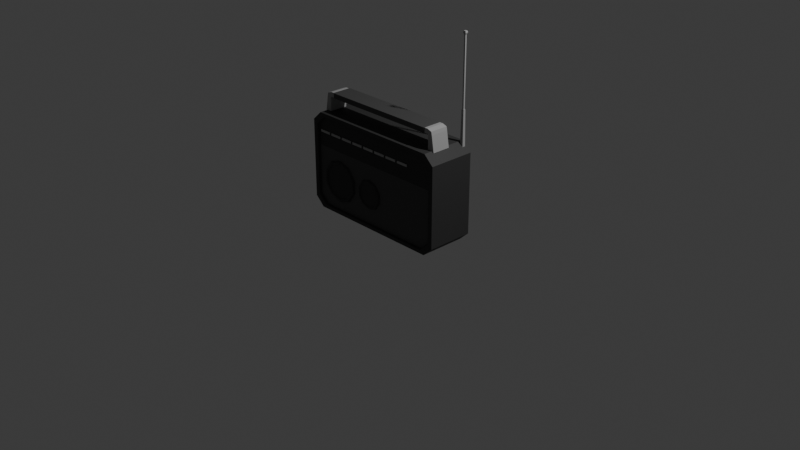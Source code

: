 # Source: radio.blend  (saved by Blender 5.2.44; exported with 4.5.12 LTS)
import bpy
from mathutils import Matrix  # noqa: F401  (used for matrix-valued properties, if any)

bpy.ops.wm.read_factory_settings(use_empty=True)
scene = bpy.context.scene
scene.name = 'Scene'

# ---- collections
col_collection = bpy.data.collections.new('Collection'); scene.collection.children.link(col_collection)

# ---- materials (node trees are filled in below, after node groups)
mat_darkgrey = bpy.data.materials.new('DarkGrey')
mat_darkgrey.diffuse_color = (0.0668, 0.0668, 0.0668, 1.0)
mat_darkgrey.roughness = 0.69
mat_black = bpy.data.materials.new('Black')
mat_black.diffuse_color = (0.0331, 0.0331, 0.0331, 1.0)
mat_black.roughness = 0.69
mat_lightgrey = bpy.data.materials.new('LightGrey')
mat_lightgrey.diffuse_color = (0.3757, 0.3757, 0.3757, 1.0)
mat_lightgrey.roughness = 0.69
mat_red = bpy.data.materials.new('Red')
mat_red.diffuse_color = (0.214, 0.03955, 0.03738, 1.0)
mat_red.roughness = 0.69

# ---- material node trees
mat_darkgrey.use_nodes = True; mat_darkgrey.node_tree.nodes.clear()
_N = mat_darkgrey.node_tree.nodes; _L = mat_darkgrey.node_tree.links
n0 = _N.new('ShaderNodeBsdfPrincipled'); n0.name = 'Principled BSDF'; n0.location = (0, 300)
n0.inputs[0].default_value = (0.0668, 0.0668, 0.0668, 1.0)
n0.inputs[2].default_value = 0.69
n0.inputs[10].default_value = 0.005
n0.inputs[27].default_value = (0.0668, 0.0668, 0.0668, 1.0)
n1 = _N.new('ShaderNodeOutputMaterial'); n1.name = 'Material Output'; n1.location = (280, 300)
_L.new(n0.outputs[0], n1.inputs[0])
n1.is_active_output = True
mat_black.use_nodes = True; mat_black.node_tree.nodes.clear()
_N = mat_black.node_tree.nodes; _L = mat_black.node_tree.links
n0 = _N.new('ShaderNodeBsdfPrincipled'); n0.name = 'Principled BSDF'; n0.location = (0, 300)
n0.inputs[0].default_value = (0.0331, 0.0331, 0.0331, 1.0)
n0.inputs[2].default_value = 0.69
n0.inputs[10].default_value = 0.005
n0.inputs[27].default_value = (0.0331, 0.0331, 0.0331, 1.0)
n1 = _N.new('ShaderNodeOutputMaterial'); n1.name = 'Material Output'; n1.location = (280, 300)
_L.new(n0.outputs[0], n1.inputs[0])
n1.is_active_output = True
mat_lightgrey.use_nodes = True; mat_lightgrey.node_tree.nodes.clear()
_N = mat_lightgrey.node_tree.nodes; _L = mat_lightgrey.node_tree.links
n0 = _N.new('ShaderNodeBsdfPrincipled'); n0.name = 'Principled BSDF'; n0.location = (0, 300)
n0.inputs[0].default_value = (0.3757, 0.3757, 0.3757, 1.0)
n0.inputs[2].default_value = 0.69
n0.inputs[10].default_value = 0.005
n0.inputs[27].default_value = (0.3757, 0.3757, 0.3757, 1.0)
n1 = _N.new('ShaderNodeOutputMaterial'); n1.name = 'Material Output'; n1.location = (280, 300)
_L.new(n0.outputs[0], n1.inputs[0])
n1.is_active_output = True
mat_red.use_nodes = True; mat_red.node_tree.nodes.clear()
_N = mat_red.node_tree.nodes; _L = mat_red.node_tree.links
n0 = _N.new('ShaderNodeBsdfPrincipled'); n0.name = 'Principled BSDF'; n0.location = (0, 300)
n0.inputs[0].default_value = (0.214, 0.03955, 0.03738, 1.0)
n0.inputs[2].default_value = 0.69
n0.inputs[10].default_value = 0.005
n0.inputs[27].default_value = (0.214, 0.03955, 0.03738, 1.0)
n1 = _N.new('ShaderNodeOutputMaterial'); n1.name = 'Material Output'; n1.location = (280, 300)
_L.new(n0.outputs[0], n1.inputs[0])
n1.is_active_output = True

# ---- world
world_world = bpy.data.worlds.new('World'); scene.world = world_world
world_world.use_nodes = True; world_world.node_tree.nodes.clear()
_N = world_world.node_tree.nodes; _L = world_world.node_tree.links
n0 = _N.new('ShaderNodeOutputWorld'); n0.name = 'World Output'; n0.location = (200, 100)
n1 = _N.new('ShaderNodeBackground'); n1.name = 'Background'; n1.location = (-200, 100)
n1.inputs[0].default_value = (0.05088, 0.05088, 0.05088, 1.0)
_L.new(n1.outputs[0], n0.inputs[0])
n0.is_active_output = True
world_world.color = (0.05088, 0.05088, 0.05088)
world_world.sun_shadow_jitter_overblur = 0.0

# ---- cameras
cam_camera = bpy.data.cameras.new('Camera')
cam_camera.clip_end = 100.0
cam_camera.ortho_scale = 7.314

# ---- lights
light_light = bpy.data.lights.new('Light', 'POINT')
light_light.energy = 1000.0
light_light.shadow_soft_size = 0.1

# ---- meshes
me_cube_005 = bpy.data.meshes.new('Cube.005')
me_cube_005.from_pydata([(-0.3483, -0.1567, 0.281), (-0.3483, 0.0497, 0.281), (0.3483, 0.0497, 0.281), (0.3483, -0.1567, 0.281), (-0.3275, -0.1567, 0.281), (0.3275, -0.1567, 0.281), (-0.3236, -0.1464, 0.281), (0.3236, -0.1464, 0.281), (0.2676, -0.1076, 0.3087), (0.2886, -0.1076, 0.3149), (0.3029, -0.1076, 0.3314), (0.306, -0.1076, 0.353), (0.2969, -0.1076, 0.3728), (0.2785, -0.1076, 0.3846), (0.2567, -0.1076, 0.3846), (0.2383, -0.1076, 0.3728), (0.2292, -0.1076, 0.353), (0.2324, -0.1076, 0.3314), (0.2467, -0.1076, 0.3149), (0.3234, 0.03034, 0.5647), (0.3234, 0.04045, 0.5647), (0.3254, 0.04248, 0.3896), (0.3254, 0.02832, 0.3896), (0.3131, 0.04045, 0.5647), (0.3131, 0.03034, 0.5647), (0.3111, 0.04248, 0.3896), (0.3111, 0.02832, 0.3896), (0.3217, 0.03882, 0.5647), (0.3217, 0.03198, 0.5647), (0.3148, 0.03882, 0.5647), (0.3148, 0.03198, 0.5647), (0.3215, 0.0386, 0.8551), (0.3215, 0.03219, 0.8551), (0.315, 0.0386, 0.8551), (0.315, 0.03219, 0.8551), (0.325, 0.04206, 0.8644), (0.325, 0.02874, 0.8644), (0.3115, 0.04206, 0.8644), (0.3115, 0.02874, 0.8644), (0.3233, 0.04038, 0.8709), (0.3233, 0.03042, 0.8709), (0.3132, 0.04038, 0.8709), (0.3132, 0.03042, 0.8709), (-0.1512, -0.1549, 0.08441), (-0.1991, -0.1549, 0.06886), (-0.1991, -0.1549, 0.06236), (-0.1991, -0.14, 0.0515), (-0.1474, -0.1549, 0.07915), (-0.141, -0.14, 0.07037), (-0.1155, -0.1549, 0.1231), (-0.1052, -0.14, 0.1198), (-0.1155, -0.1549, 0.1775), (-0.1052, -0.14, 0.1808), (-0.1474, -0.1549, 0.2214), (-0.141, -0.14, 0.2302), (-0.1991, -0.1549, 0.2382), (-0.1991, -0.14, 0.2491), (-0.2508, -0.1549, 0.2214), (-0.2572, -0.14, 0.2302), (-0.2827, -0.1549, 0.1775), (-0.293, -0.14, 0.1808), (-0.2827, -0.1549, 0.1231), (-0.293, -0.14, 0.1198), (-0.2508, -0.1549, 0.07915), (-0.2572, -0.14, 0.07037), (-0.1217, -0.1549, 0.1251), (-0.1217, -0.1549, 0.1754), (-0.1512, -0.1549, 0.2162), (-0.1991, -0.1549, 0.2317), (-0.247, -0.1549, 0.2162), (-0.2765, -0.1549, 0.1754), (-0.2765, -0.1549, 0.1251), (-0.247, -0.1549, 0.08441), (-0.2441, -0.1501, 0.08837), (-0.1991, -0.1501, 0.07375), (-0.2719, -0.1501, 0.1266), (-0.2719, -0.1501, 0.1739), (-0.2441, -0.1501, 0.2122), (-0.1991, -0.1501, 0.2268), (-0.1541, -0.1501, 0.2122), (-0.1263, -0.1501, 0.1739), (-0.1263, -0.1501, 0.1266), (-0.1541, -0.1501, 0.08837), (-0.305, -0.1567, 0.002257), (-0.3483, -0.1567, 0.04228), (-0.3483, -0.1567, 0.3913), (-0.305, -0.1567, 0.4313), (-0.305, 0.0497, 0.002257), (-0.3483, 0.0497, 0.04228), (-0.3483, 0.0497, 0.3913), (-0.305, 0.0497, 0.4313), (0.3483, -0.1567, 0.04228), (0.305, -0.1567, 0.002257), (0.305, -0.1567, 0.4313), (0.3483, -0.1567, 0.3913), (0.3483, 0.0497, 0.04228), (0.305, 0.0497, 0.002257), (0.305, 0.0497, 0.4313), (0.3483, 0.0497, 0.3913), (-0.2842, -0.1567, 0.01722), (-0.3275, -0.1567, 0.05724), (-0.3275, -0.1567, 0.3763), (-0.2842, -0.1567, 0.4163), (0.2842, -0.1567, 0.4163), (0.3275, -0.1567, 0.3763), (0.3275, -0.1567, 0.05724), (0.2842, -0.1567, 0.01722), (-0.3236, -0.1464, 0.05962), (-0.2803, -0.1464, 0.0196), (-0.2803, -0.1464, 0.4139), (-0.3236, -0.1464, 0.3739), (0.3236, -0.1464, 0.3739), (0.2803, -0.1464, 0.4139), (0.2803, -0.1464, 0.0196), (0.3236, -0.1464, 0.05962), (0.2834, -0.1171, 0.4251), (0.2834, -0.03547, 0.4251), (0.3137, -0.1171, 0.4251), (0.3137, -0.03547, 0.4251), (0.2797, -0.1171, 0.5153), (0.2797, -0.03547, 0.5153), (0.2995, -0.03547, 0.5084), (0.2995, -0.1171, 0.5084), (0.2834, -0.03547, 0.4945), (0.3027, -0.03547, 0.4945), (0.3027, -0.1171, 0.4945), (0.2834, -0.1171, 0.4945), (0.2641, -0.03547, 0.4945), (0.2641, -0.03547, 0.5153), (0.2641, -0.1171, 0.4945), (0.2641, -0.1171, 0.5153), (0.2584, -0.03237, 0.4937), (0.2584, -0.1202, 0.4937), (0.2584, -0.03237, 0.516), (0.2584, -0.1202, 0.516), (-0.2834, -0.1171, 0.4251), (-0.2834, -0.03547, 0.4251), (-0.3137, -0.1171, 0.4251), (-0.3137, -0.03547, 0.4251), (-0.2797, -0.1171, 0.5153), (-0.2797, -0.03547, 0.5153), (-0.2995, -0.03547, 0.5084), (-0.2995, -0.1171, 0.5084), (-0.2834, -0.03547, 0.4945), (-0.3027, -0.03547, 0.4945), (-0.3027, -0.1171, 0.4945), (-0.2834, -0.1171, 0.4945), (-0.2641, -0.03547, 0.4945), (-0.2641, -0.03547, 0.5153), (-0.2641, -0.1171, 0.4945), (-0.2641, -0.1171, 0.5153), (0.0, -0.1202, 0.516), (0.0, -0.03237, 0.516), (0.0, -0.03237, 0.4937), (0.0, -0.1202, 0.4937), (-0.2584, -0.03237, 0.4937), (-0.2584, -0.1202, 0.4937), (-0.2584, -0.03237, 0.516), (-0.2584, -0.1202, 0.516), (-0.313, -0.1494, 0.3525), (-0.2585, -0.1494, 0.3525), (-0.313, -0.1494, 0.3424), (-0.2585, -0.1494, 0.3424), (-0.313, -0.1371, 0.3424), (-0.313, -0.1371, 0.3525), (-0.2585, -0.1371, 0.3525), (-0.2585, -0.1371, 0.3424), (-0.2476, -0.1494, 0.3525), (-0.193, -0.1494, 0.3525), (-0.2476, -0.1494, 0.3424), (-0.193, -0.1494, 0.3424), (-0.2476, -0.1371, 0.3424), (-0.2476, -0.1371, 0.3525), (-0.193, -0.1371, 0.3525), (-0.193, -0.1371, 0.3424), (-0.1821, -0.1494, 0.3525), (-0.1275, -0.1494, 0.3525), (-0.1821, -0.1494, 0.3424), (-0.1275, -0.1494, 0.3424), (-0.1821, -0.1371, 0.3424), (-0.1821, -0.1371, 0.3525), (-0.1275, -0.1371, 0.3525), (-0.1275, -0.1371, 0.3424), (-0.1166, -0.1494, 0.3525), (-0.06204, -0.1494, 0.3525), (-0.1166, -0.1494, 0.3424), (-0.06204, -0.1494, 0.3424), (-0.1166, -0.1371, 0.3424), (-0.1166, -0.1371, 0.3525), (-0.06204, -0.1371, 0.3525), (-0.06204, -0.1371, 0.3424), (-0.05112, -0.1494, 0.3525), (0.003439, -0.1494, 0.3525), (-0.05112, -0.1494, 0.3424), (0.003439, -0.1494, 0.3424), (-0.05112, -0.1371, 0.3424), (-0.05112, -0.1371, 0.3525), (0.003439, -0.1371, 0.3525), (0.003439, -0.1371, 0.3424), (0.01435, -0.1494, 0.3525), (0.06892, -0.1494, 0.3525), (0.01435, -0.1494, 0.3424), (0.06892, -0.1494, 0.3424), (0.01435, -0.1371, 0.3424), (0.01435, -0.1371, 0.3525), (0.06892, -0.1371, 0.3525), (0.06892, -0.1371, 0.3424), (0.07983, -0.1494, 0.3525), (0.1344, -0.1494, 0.3525), (0.07983, -0.1494, 0.3424), (0.1344, -0.1494, 0.3424), (0.07983, -0.1371, 0.3424), (0.07983, -0.1371, 0.3525), (0.1344, -0.1371, 0.3525), (0.1344, -0.1371, 0.3424), (0.1453, -0.1494, 0.3525), (0.1999, -0.1494, 0.3525), (0.1453, -0.1494, 0.3424), (0.1999, -0.1494, 0.3424), (0.1453, -0.1371, 0.3424), (0.1453, -0.1371, 0.3525), (0.1999, -0.1371, 0.3525), (0.1999, -0.1371, 0.3424), (0.01272, -0.1534, 0.1047), (-0.02043, -0.1534, 0.09389), (-0.02043, -0.1534, 0.08938), (-0.02043, -0.1431, 0.08186), (0.01537, -0.1534, 0.101), (0.01979, -0.1431, 0.09493), (0.03749, -0.1534, 0.1315), (0.04464, -0.1431, 0.1291), (0.03749, -0.1534, 0.1691), (0.04464, -0.1431, 0.1714), (0.01537, -0.1534, 0.1996), (0.01979, -0.1431, 0.2056), (-0.02043, -0.1534, 0.2112), (-0.02043, -0.1431, 0.2187), (-0.05623, -0.1534, 0.1996), (-0.06065, -0.1431, 0.2056), (-0.07835, -0.1534, 0.1691), (-0.0855, -0.1431, 0.1714), (-0.07835, -0.1534, 0.1315), (-0.0855, -0.1431, 0.1291), (-0.05623, -0.1534, 0.101), (-0.06065, -0.1431, 0.09493), (0.03321, -0.1534, 0.1329), (0.03321, -0.1534, 0.1677), (0.01272, -0.1534, 0.1959), (-0.02043, -0.1534, 0.2067), (-0.05358, -0.1534, 0.1959), (-0.07407, -0.1534, 0.1677), (-0.07407, -0.1534, 0.1329), (-0.05358, -0.1534, 0.1047), (-0.05159, -0.1501, 0.1074), (-0.02043, -0.1501, 0.09727), (-0.07085, -0.1501, 0.1339), (-0.07085, -0.1501, 0.1667), (-0.05159, -0.1501, 0.1932), (-0.02043, -0.1501, 0.2033), (0.01073, -0.1501, 0.1932), (0.02999, -0.1501, 0.1667), (0.02999, -0.1501, 0.1339), (0.01073, -0.1501, 0.1074)], [(18, 8), (10, 11), (11, 12), (12, 13), (13, 14), (14, 15), (15, 16), (16, 17), (17, 18), (9, 10), (8, 9)], [(97, 90, 86, 93), (95, 2, 3, 91), (3, 94, 104, 5), (85, 0, 4, 101), (83, 92, 106, 99), (93, 86, 102, 103), (4, 100, 107, 6), (0, 84, 100, 4), (87, 88, 1, 2, 95, 96), (99, 106, 113, 108), (101, 4, 6, 110), (5, 104, 111, 7), (105, 5, 7, 114), (113, 114, 7, 6, 107, 108), (103, 102, 109, 112), (7, 111, 112, 109, 110, 6), (2, 98, 94, 3), (0, 85, 89, 1), (91, 3, 5, 105), (1, 89, 90, 97, 98, 2), (87, 96, 92, 83), (21, 22, 19, 20), (25, 23, 24, 26), (21, 20, 23, 25), (19, 22, 26, 24), (23, 20, 27, 29), (27, 28, 32, 31), (24, 23, 29, 30), (20, 19, 28, 27), (19, 24, 30, 28), (32, 34, 38, 36), (28, 30, 34, 32), (30, 29, 33, 34), (29, 27, 31, 33), (37, 35, 39, 41), (34, 33, 37, 38), (33, 31, 35, 37), (31, 32, 36, 35), (39, 40, 42, 41), (35, 36, 40, 39), (36, 38, 42, 40), (38, 37, 41, 42), (68, 69, 77, 78), (49, 51, 66, 65), (45, 46, 48, 47), (70, 71, 75, 76), (63, 45, 44, 72), (47, 48, 50, 49), (66, 67, 79, 80), (53, 55, 68, 67), (49, 50, 52, 51), (43, 65, 81, 82), (57, 59, 70, 69), (51, 52, 54, 53), (69, 70, 76, 77), (61, 63, 72, 71), (53, 54, 56, 55), (67, 68, 78, 79), (47, 49, 65, 43), (55, 56, 58, 57), (65, 66, 80, 81), (51, 53, 67, 66), (57, 58, 60, 59), (44, 43, 82, 74), (45, 47, 43, 44), (59, 60, 62, 61), (71, 72, 73, 75), (55, 57, 69, 68), (61, 62, 64, 63), (72, 44, 74, 73), (74, 82, 81, 80, 79, 78, 77, 76, 75, 73), (63, 64, 46, 45), (59, 61, 71, 70), (87, 83, 84, 88), (86, 90, 89, 85), (92, 96, 95, 91), (97, 93, 94, 98), (83, 99, 100, 84), (102, 86, 85, 101), (91, 105, 106, 92), (104, 94, 93, 103), (105, 114, 113, 106), (107, 100, 99, 108), (109, 102, 101, 110), (111, 104, 103, 112), (84, 0, 1, 88), (118, 117, 115, 116), (121, 120, 119, 122), (124, 123, 120, 121), (125, 124, 121, 122), (130, 128, 133, 134), (126, 125, 122, 119), (115, 117, 125, 126), (116, 115, 126, 123), (117, 118, 124, 125), (118, 116, 123, 124), (128, 127, 131, 133), (129, 130, 134, 132), (127, 129, 132, 131), (126, 119, 130, 129), (119, 120, 128, 130), (123, 126, 129, 127), (120, 123, 127, 128), (133, 131, 153, 152), (131, 132, 154, 153), (134, 133, 152, 151), (132, 134, 151, 154), (138, 136, 135, 137), (141, 142, 139, 140), (144, 141, 140, 143), (145, 142, 141, 144), (150, 158, 157, 148), (146, 139, 142, 145), (135, 146, 145, 137), (136, 143, 146, 135), (137, 145, 144, 138), (138, 144, 143, 136), (148, 157, 155, 147), (149, 156, 158, 150), (147, 155, 156, 149), (146, 149, 150, 139), (139, 150, 148, 140), (143, 147, 149, 146), (140, 148, 147, 143), (157, 152, 153, 155), (155, 153, 154, 156), (158, 151, 152, 157), (156, 154, 151, 158), (162, 160, 159, 161), (160, 165, 164, 159), (162, 166, 165, 160), (159, 164, 163, 161), (161, 163, 166, 162), (170, 168, 167, 169), (168, 173, 172, 167), (170, 174, 173, 168), (167, 172, 171, 169), (169, 171, 174, 170), (178, 176, 175, 177), (176, 181, 180, 175), (178, 182, 181, 176), (175, 180, 179, 177), (177, 179, 182, 178), (186, 184, 183, 185), (184, 189, 188, 183), (186, 190, 189, 184), (183, 188, 187, 185), (185, 187, 190, 186), (194, 192, 191, 193), (192, 197, 196, 191), (194, 198, 197, 192), (191, 196, 195, 193), (193, 195, 198, 194), (202, 200, 199, 201), (200, 205, 204, 199), (202, 206, 205, 200), (199, 204, 203, 201), (201, 203, 206, 202), (210, 208, 207, 209), (208, 213, 212, 207), (210, 214, 213, 208), (207, 212, 211, 209), (209, 211, 214, 210), (218, 216, 215, 217), (216, 221, 220, 215), (218, 222, 221, 216), (215, 220, 219, 217), (217, 219, 222, 218), (248, 249, 257, 258), (229, 231, 246, 245), (225, 226, 228, 227), (250, 251, 255, 256), (243, 225, 224, 252), (227, 228, 230, 229), (246, 247, 259, 260), (233, 235, 248, 247), (229, 230, 232, 231), (223, 245, 261, 262), (237, 239, 250, 249), (231, 232, 234, 233), (249, 250, 256, 257), (241, 243, 252, 251), (233, 234, 236, 235), (247, 248, 258, 259), (227, 229, 245, 223), (235, 236, 238, 237), (245, 246, 260, 261), (231, 233, 247, 246), (237, 238, 240, 239), (224, 223, 262, 254), (225, 227, 223, 224), (239, 240, 242, 241), (251, 252, 253, 255), (235, 237, 249, 248), (241, 242, 244, 243), (252, 224, 254, 253), (254, 262, 261, 260, 259, 258, 257, 256, 255, 253), (243, 244, 226, 225), (239, 241, 251, 250)])
me_cube_005.polygons.foreach_set('use_smooth', [True] * 199)
me_cube_005.polygons.foreach_set('material_index', [1, 1, 1, 1, 1, 1, 1, 1, 1, 1, 1, 1, 1, 0, 1, 1, 1, 1, 1, 1, 1, 2, 2, 2, 2, 2, 2, 2, 2, 2, 2, 2, 2, 2, 2, 2, 2, 2, 2, 2, 2, 2, 1, 1, 1, 1, 1, 1, 1, 1, 1, 1, 1, 1, 1, 1, 1, 1, 1, 1, 1, 1, 1, 1, 1, 1, 1, 1, 1, 1, 1, 1, 1, 1, 1, 1, 1, 1, 1, 1, 1, 1, 1, 1, 1, 1, 2, 2, 2, 2, 0, 2, 2, 2, 2, 2, 0, 0, 0, 2, 2, 2, 2, 0, 0, 0, 0, 2, 2, 2, 2, 0, 2, 2, 2, 2, 2, 0, 0, 0, 2, 2, 2, 2, 0, 0, 0, 0, 2, 2, 2, 2, 2, 2, 2, 2, 2, 2, 2, 2, 2, 2, 2, 2, 2, 2, 2, 2, 2, 2, 2, 2, 2, 2, 2, 2, 2, 2, 2, 2, 2, 2, 2, 2, 2, 2, 2, 2, 1, 1, 1, 1, 1, 1, 1, 1, 1, 1, 1, 1, 1, 1, 1, 1, 1, 1, 1, 1, 1, 1, 1, 1, 1, 1, 1, 1, 1, 1, 1])
_k = set([(0, 84), (0, 85), (1, 88), (1, 89), (2, 95), (2, 98), (3, 91), (3, 94), (4, 100), (4, 101), (5, 104), (5, 105), (6, 107), (6, 110), (7, 111), (7, 114), (19, 20), (19, 22), (19, 24), (20, 21), (20, 23), (23, 24), (23, 25), (24, 26), (27, 28), (27, 29), (27, 31), (28, 30), (28, 32), (29, 30), (29, 33), (30, 34), (31, 32), (31, 33), (31, 35), (32, 34), (32, 36), (33, 34), (33, 37), (34, 38), (35, 36), (35, 37), (35, 39), (36, 38), (36, 40), (37, 38), (37, 41), (38, 42), (39, 40), (39, 41), (40, 42), (41, 42), (43, 44), (43, 65), (43, 82), (44, 72), (44, 74), (45, 46), (45, 47), (45, 63), (47, 48), (47, 49), (49, 50), (49, 51), (51, 52), (51, 53), (53, 54), (53, 55), (55, 56), (55, 57), (57, 58), (57, 59), (59, 60), (59, 61), (61, 62), (61, 63), (63, 64), (65, 66), (65, 81), (66, 67), (66, 80), (67, 68), (67, 79), (68, 69), (68, 78), (69, 70), (69, 77), (70, 71), (70, 76), (71, 72), (71, 75), (72, 73), (73, 74), (73, 75), (74, 82), (75, 76), (76, 77), (77, 78), (78, 79), (79, 80), (80, 81), (81, 82), (83, 84), (83, 87), (83, 92), (84, 88), (85, 86), (85, 89), (86, 90), (86, 93), (87, 88), (87, 96), (89, 90), (90, 97), (91, 92), (91, 95), (92, 96), (93, 94), (93, 97), (94, 98), (95, 96), (97, 98), (99, 100), (99, 106), (99, 108), (100, 107), (101, 102), (101, 110), (102, 103), (102, 109), (103, 104), (103, 112), (104, 111), (105, 106), (105, 114), (106, 113), (107, 108), (108, 113), (109, 110), (109, 112), (111, 112), (113, 114), (115, 116), (115, 117), (115, 126), (116, 118), (116, 123), (117, 118), (117, 125), (118, 124), (119, 120), (119, 122), (119, 130), (120, 121), (120, 128), (121, 122), (121, 124), (122, 125), (123, 126), (123, 127), (124, 125), (126, 129), (127, 128), (127, 129), (127, 131), (128, 130), (128, 133), (129, 130), (129, 132), (130, 134), (131, 132), (131, 133), (131, 153), (132, 134), (132, 154), (133, 134), (133, 152), (134, 151), (135, 136), (135, 137), (135, 146), (136, 138), (136, 143), (137, 138), (137, 145), (138, 144), (139, 140), (139, 142), (139, 150), (140, 141), (140, 148), (141, 142), (141, 144), (142, 145), (143, 146), (143, 147), (144, 145), (146, 149), (147, 148), (147, 149), (147, 155), (148, 150), (148, 157), (149, 150), (149, 156), (150, 158), (151, 158), (152, 157), (153, 155), (154, 156), (155, 156), (155, 157), (156, 158), (157, 158), (159, 160), (159, 161), (159, 164), (160, 162), (160, 165), (161, 162), (161, 163), (162, 166), (167, 168), (167, 169), (167, 172), (168, 170), (168, 173), (169, 170), (169, 171), (170, 174), (175, 176), (175, 177), (175, 180), (176, 178), (176, 181), (177, 178), (177, 179), (178, 182), (183, 184), (183, 185), (183, 188), (184, 186), (184, 189), (185, 186), (185, 187), (186, 190), (191, 192), (191, 193), (191, 196), (192, 194), (192, 197), (193, 194), (193, 195), (194, 198), (199, 200), (199, 201), (199, 204), (200, 202), (200, 205), (201, 202), (201, 203), (202, 206), (207, 208), (207, 209), (207, 212), (208, 210), (208, 213), (209, 210), (209, 211), (210, 214), (215, 216), (215, 217), (215, 220), (216, 218), (216, 221), (217, 218), (217, 219), (218, 222), (223, 224), (223, 245), (223, 262), (224, 252), (224, 254), (225, 226), (225, 227), (225, 243), (227, 228), (227, 229), (229, 230), (229, 231), (231, 232), (231, 233), (233, 234), (233, 235), (235, 236), (235, 237), (237, 238), (237, 239), (239, 240), (239, 241), (241, 242), (241, 243), (243, 244), (245, 246), (245, 261), (246, 247), (246, 260), (247, 248), (247, 259), (248, 249), (248, 258), (249, 250), (249, 257), (250, 251), (250, 256), (251, 252), (251, 255), (252, 253), (253, 254), (253, 255), (254, 262), (255, 256), (256, 257), (257, 258), (258, 259), (259, 260), (260, 261), (261, 262)])
me_cube_005.attributes.new('sharp_edge', 'BOOLEAN', 'EDGE').data.foreach_set('value', [ (min(e.vertices), max(e.vertices)) in _k for e in me_cube_005.edges])
me_cube_005.materials.append(mat_darkgrey)
me_cube_005.materials.append(mat_black)
me_cube_005.materials.append(mat_lightgrey)
me_cube_005.materials.append(mat_red)
me_cube_005.update()
me_cube_005.normals_split_custom_set([tuple(v) for v in zip(*[iter([0.0, 0.0, 1.0, 0.0, 0.0, 1.0, 0.0, 0.0, 1.0, 0.0, 0.0, 1.0, 1.0, 0.0, 0.0, 1.0, 0.0, 0.0, 1.0, 0.0, 0.0, 1.0, 0.0, 0.0, 0.0, -1.0, 0.0, 0.0, -1.0, 0.0, 0.0, -1.0, 0.0, 0.0, -1.0, 0.0, 0.0, -1.0, 0.0, 0.0, -1.0, 0.0, 0.0, -1.0, 0.0, 0.0, -1.0, 0.0, 0.0, -1.0, -2.2e-07, 0.0, -1.0, -2.2e-07, 0.0, -1.0, -5.474e-07, 0.0, -1.0, -5.474e-07, 0.0, -1.0, 2.2e-07, 0.0, -1.0, 2.2e-07, 0.0, -1.0, 5.474e-07, 0.0, -1.0, 5.474e-07, 0.9348, -0.355, 0.0, 0.9348, -0.3551, 0.0, 0.9348, -0.3551, 0.0, 0.9348, -0.355, 0.0, 0.0, -1.0, 0.0, 0.0, -1.0, 0.0, 0.0, -1.0, 0.0, 0.0, -1.0, 0.0, 0.0, 1.0, 4.841e-09, 0.0, 1.0, 4.841e-09, 0.0, 1.0, -2.102e-09, 0.0, 1.0, -2.102e-09, 0.0, 1.0, 4.841e-09, 0.0, 1.0, 4.841e-09, 0.0, -0.2255, 0.9742, 0.0, -0.2255, 0.9742, 0.0, -0.2255, 0.9742, 0.0, -0.2255, 0.9742, 0.9348, -0.355, 0.0, 0.9348, -0.355, 0.0, 0.9348, -0.355, 0.0, 0.9348, -0.355, 0.0, -0.9348, -0.355, 0.0, -0.9348, -0.355, 0.0, -0.9348, -0.355, 0.0, -0.9348, -0.355, 0.0, -0.9348, -0.3551, 0.0, -0.9348, -0.355, 0.0, -0.9348, -0.355, 0.0, -0.9348, -0.3551, 0.0, 0.0, -1.0, -5.564e-09, 0.0, -1.0, -5.564e-09, 0.0, -1.0, 2.741e-09, 0.0, -1.0, 2.741e-09, 0.0, -1.0, -5.564e-09, 0.0, -1.0, -5.564e-09, 0.0, -0.2255, -0.9742, 0.0, -0.2255, -0.9742, 0.0, -0.2255, -0.9742, 0.0, -0.2255, -0.9742, 0.0, -1.0, 2.741e-09, 0.0, -1.0, 1.104e-08, 0.0, -1.0, 1.104e-08, 0.0, -1.0, 1.104e-08, 0.0, -1.0, 1.104e-08, 0.0, -1.0, 2.741e-09, 1.0, 0.0, 0.0, 1.0, 0.0, 0.0, 1.0, 0.0, 0.0, 1.0, 0.0, 0.0, -1.0, 0.0, 0.0, -1.0, 0.0, 0.0, -1.0, 0.0, 0.0, -1.0, 0.0, 0.0, 0.0, -1.0, 0.0, 0.0, -1.0, 0.0, 0.0, -1.0, 0.0, 0.0, -1.0, 0.0, 0.0, 1.0, -2.102e-09, 0.0, 1.0, -9.044e-09, 0.0, 1.0, -9.044e-09, 0.0, 1.0, -9.044e-09, 0.0, 1.0, -9.044e-09, 0.0, 1.0, -2.102e-09, 0.0, 0.0, -1.0, 0.0, 0.0, -1.0, 0.0, 0.0, -1.0, 0.0, 0.0, -1.0, -0.9999, 0.0, -0.01173, -0.9999, 0.0, -0.01173, -0.9999, 0.0, -0.01173, -0.9999, 0.0, -0.01173, 0.9999, 0.0, -0.01173, 0.9999, 0.0, -0.01173, 0.9999, 0.0, -0.01173, 0.9999, 0.0, -0.01173, 0.0, -0.9999, -0.01155, 0.0, -0.9999, -0.01155, 0.0, -0.9999, -0.01155, 0.0, -0.9999, -0.01155, 0.0, 0.9999, -0.01155, 0.0, 0.9999, -0.01155, 0.0, 0.9999, -0.01155, 0.0, 0.9999, -0.01155, 0.0, 0.0, -1.0, 0.0, 0.0, -1.0, 0.0, 0.0, -1.0, 0.0, 0.0, -1.0, -1.0, 0.0, -0.0007465, -1.0, 0.0, -0.0007465, -1.0, 0.0, -0.0007465, -1.0, 0.0, -0.0007465, 0.0, 0.0, -1.0, 0.0, 0.0, -1.0, 0.0, 0.0, -1.0, 0.0, 0.0, -1.0, 0.0, 0.0, -1.0, 0.0, 0.0, -1.0, 0.0, 0.0, -1.0, 0.0, 0.0, -1.0, 0.0, 0.0, -1.0, 0.0, 0.0, -1.0, 0.0, 0.0, -1.0, 0.0, 0.0, -1.0, 0.0, 0.9374, 0.3483, 0.0, 0.9374, 0.3483, 0.0, 0.9374, 0.3483, 0.0, 0.9374, 0.3483, 0.0, 1.0, -0.0007349, 0.0, 1.0, -0.0007349, 0.0, 1.0, -0.0007349, 0.0, 1.0, -0.0007349, 1.0, 0.0, -0.0007465, 1.0, 0.0, -0.0007465, 1.0, 0.0, -0.0007465, 1.0, 0.0, -0.0007465, 0.0, -1.0, -0.0007349, 0.0, -1.0, -0.0007349, 0.0, -1.0, -0.0007349, 0.0, -1.0, -0.0007349, 0.0, -0.9688, -0.2479, 0.0, -0.9688, -0.2479, 0.0, -0.9688, -0.2479, 0.0, -0.9688, -0.2479, 0.9356, 0.0, 0.3531, 0.9356, 0.0, 0.3531, 0.9356, 0.0, 0.3531, 0.9356, 0.0, 0.3531, 0.0, -0.9374, 0.3483, 0.0, -0.9374, 0.3483, 0.0, -0.9374, 0.3483, 0.0, -0.9374, 0.3483, -0.9356, 0.0, 0.3531, -0.9356, 0.0, 0.3531, -0.9356, 0.0, 0.3531, -0.9356, 0.0, 0.3531, 0.0, 0.0, -1.0, 0.0, 0.0, -1.0, 0.0, 0.0, -1.0, 0.0, 0.0, -1.0, -0.9678, 0.0, -0.2516, -0.9678, 0.0, -0.2516, -0.9678, 0.0, -0.2516, -0.9678, 0.0, -0.2516, 0.0, 0.9688, -0.2479, 0.0, 0.9688, -0.2479, 0.0, 0.9688, -0.2479, 0.0, 0.9688, -0.2479, 0.9678, 0.0, -0.2516, 0.9678, 0.0, -0.2516, 0.9678, 0.0, -0.2516, 0.9678, 0.0, -0.2516, 0.2219, -0.6958, -0.6831, 0.2219, -0.6958, -0.6831, 0.2219, -0.6958, -0.6831, 0.2219, -0.6958, -0.6831, 0.0, -1.0, 0.0, 0.0, -1.0, 0.0, 0.0, -1.0, 0.0, 0.0, -1.0, 0.0, 0.2538, -0.5704, -0.7812, 0.2538, -0.5704, -0.7812, 0.2538, -0.5704, -0.7812, 0.2538, -0.5704, -0.7812, 0.7182, -0.6958, 0.0, 0.7182, -0.6958, 0.0, 0.7182, -0.6958, 0.0, 0.7182, -0.6958, 0.0, 0.0, -1.0, -7.197e-07, 0.0, -1.0, -7.197e-07, 0.0, -1.0, -7.197e-07, 0.0, -1.0, -7.197e-07, 0.6645, -0.5704, -0.4828, 0.6645, -0.5704, -0.4828, 0.6645, -0.5704, -0.4828, 0.6645, -0.5704, -0.4828, -0.5811, -0.6958, -0.4222, -0.5811, -0.6958, -0.4222, -0.5811, -0.6958, -0.4222, -0.5811, -0.6958, -0.4222, 0.0, -1.0, 7.197e-07, 0.0, -1.0, 1.439e-06, 0.0, -1.0, 1.439e-06, 0.0, -1.0, 7.197e-07, 0.8214, -0.5704, 0.0, 0.8214, -0.5704, 0.0, 0.8214, -0.5704, 0.0, 0.8214, -0.5704, 0.0, -0.5811, -0.6958, 0.4222, -0.5811, -0.6958, 0.4222, -0.5811, -0.6958, 0.4222, -0.5811, -0.6958, 0.4222, 0.0, -1.0, 7.197e-07, 0.0, -1.0, 0.0, 0.0, -1.0, 0.0, 0.0, -1.0, 7.197e-07, 0.6645, -0.5704, 0.4828, 0.6645, -0.5704, 0.4828, 0.6645, -0.5704, 0.4828, 0.6645, -0.5704, 0.4828, 0.5811, -0.6958, -0.4222, 0.5811, -0.6958, -0.4222, 0.5811, -0.6958, -0.4222, 0.5811, -0.6958, -0.4222, 0.0, -1.0, 0.0, 0.0, -1.0, -7.197e-07, 0.0, -1.0, -7.197e-07, 0.0, -1.0, 0.0, 0.2538, -0.5704, 0.7812, 0.2538, -0.5704, 0.7812, 0.2538, -0.5704, 0.7812, 0.2538, -0.5704, 0.7812, -0.2219, -0.6958, -0.6831, -0.2219, -0.6958, -0.6831, -0.2219, -0.6958, -0.6831, -0.2219, -0.6958, -0.6831, 0.0, -1.0, 0.0, 0.0, -1.0, 0.0, 0.0, -1.0, 0.0, 0.0, -1.0, 0.0, -0.2538, -0.5704, 0.7812, -0.2538, -0.5704, 0.7812, -0.2538, -0.5704, 0.7812, -0.2538, -0.5704, 0.7812, -0.7182, -0.6958, 0.0, -0.7182, -0.6958, 0.0, -0.7182, -0.6958, 0.0, -0.7182, -0.6958, 0.0, 0.0, -1.0, 0.0, 0.0, -1.0, 7.197e-07, 0.0, -1.0, 7.197e-07, 0.0, -1.0, 0.0, -0.6645, -0.5704, 0.4828, -0.6645, -0.5704, 0.4828, -0.6645, -0.5704, 0.4828, -0.6645, -0.5704, 0.4828, -0.2219, -0.6958, 0.6831, -0.2219, -0.6958, 0.6831, -0.2219, -0.6958, 0.6831, -0.2219, -0.6958, 0.6831, 0.0, -1.0, -7.197e-07, 0.0, -1.0, 0.0, 0.0, -1.0, 0.0, 0.0, -1.0, -7.197e-07, -0.8214, -0.5704, 0.0, -0.8214, -0.5704, 0.0, -0.8214, -0.5704, 0.0, -0.8214, -0.5704, 0.0, 0.5811, -0.6958, 0.4222, 0.5811, -0.6958, 0.4222, 0.5811, -0.6958, 0.4222, 0.5811, -0.6958, 0.4222, 0.0, -1.0, 1.439e-06, 0.0, -1.0, 7.197e-07, 0.0, -1.0, 7.197e-07, 0.0, -1.0, 1.439e-06, -0.6645, -0.5704, -0.4828, -0.6645, -0.5704, -0.4828, -0.6645, -0.5704, -0.4828, -0.6645, -0.5704, -0.4828, 0.2219, -0.6958, 0.6831, 0.2219, -0.6958, 0.6831, 0.2219, -0.6958, 0.6831, 0.2219, -0.6958, 0.6831, 0.0, -1.0, 2.705e-08, 0.0, -1.0, 2.705e-08, 0.0, -1.0, 2.705e-08, 0.0, -1.0, 2.705e-08, 0.0, -1.0, 2.705e-08, 0.0, -1.0, 2.705e-08, 0.0, -1.0, 2.705e-08, 0.0, -1.0, 2.705e-08, 0.0, -1.0, 2.705e-08, 0.0, -1.0, 2.705e-08, -0.2538, -0.5704, -0.7812, -0.2538, -0.5704, -0.7812, -0.2538, -0.5704, -0.7812, -0.2538, -0.5704, -0.7812, 0.0, -1.0, 0.0, 0.0, -1.0, 0.0, 0.0, -1.0, 0.0, 0.0, -1.0, 0.0, -0.6788, 0.0, -0.7343, -0.6788, 0.0, -0.7343, -0.6788, 0.0, -0.7343, -0.6788, 0.0, -0.7343, -0.6788, 0.0, 0.7343, -0.6788, 0.0, 0.7343, -0.6788, 0.0, 0.7343, -0.6788, 0.0, 0.7343, 0.6788, 0.0, -0.7343, 0.6788, 0.0, -0.7343, 0.6788, 0.0, -0.7343, 0.6788, 0.0, -0.7343, 0.6788, 0.0, 0.7343, 0.6788, 0.0, 0.7343, 0.6788, 0.0, 0.7343, 0.6788, 0.0, 0.7343, 0.0, -1.0, -2.2e-07, 0.0, -1.0, -5.474e-07, 0.0, -1.0, 0.0, 0.0, -1.0, 0.0, 0.0, -1.0, 5.474e-07, 0.0, -1.0, 2.2e-07, 0.0, -1.0, 0.0, 0.0, -1.0, 0.0, 0.0, -1.0, 0.0, 0.0, -1.0, 0.0, 0.0, -1.0, -5.474e-07, 0.0, -1.0, -2.2e-07, 0.0, -1.0, 0.0, 0.0, -1.0, 0.0, 0.0, -1.0, 2.2e-07, 0.0, -1.0, 5.474e-07, -0.6241, -0.3933, 0.6751, -0.6241, -0.3933, 0.6751, -0.6241, -0.3933, 0.6751, -0.6241, -0.3933, 0.6751, 0.6241, -0.3933, 0.6751, 0.6241, -0.3933, 0.6751, 0.6241, -0.3933, 0.6751, 0.6241, -0.3933, 0.6751, 0.6241, -0.3933, -0.6751, 0.6241, -0.3933, -0.6751, 0.6241, -0.3933, -0.6751, 0.6241, -0.3933, -0.6751, -0.6241, -0.3933, -0.6751, -0.6241, -0.3933, -0.6751, -0.6241, -0.3933, -0.6751, -0.6241, -0.3933, -0.6751, -1.0, 0.0, 0.0, -1.0, 0.0, 0.0, -1.0, 0.0, 0.0, -1.0, 0.0, 0.0, 0.0, 0.0, -1.0, 0.0, 0.0, -1.0, 0.0, 0.0, -1.0, 0.0, 0.0, -1.0, 0.3276, 0.0, 0.9448, 0.3276, 0.0, 0.9448, 0.3276, 0.0, 0.9448, 0.3276, 0.0, 0.9448, 0.0, 1.0, -5.862e-08, 0.0, 1.0, -5.464e-08, 0.0, 1.0, -6.718e-08, 0.0, 1.0, -1.778e-07, 0.9735, 0.0, 0.2287, 0.9735, 0.0, 0.2287, 0.9735, 0.0, 0.2287, 0.9735, 0.0, 0.2287, 0.1364, 0.0, 0.9907, 0.1364, 0.0, 0.9907, 0.1364, 0.0, 0.9907, 0.1364, 0.0, 0.9907, 0.0, -1.0, 2.185e-07, 0.0, -1.0, 2.345e-07, 0.0, -1.0, 7.113e-07, 0.0, -1.0, 2.687e-07, 0.0, -1.0, -1.355e-07, 0.0, -1.0, -1.355e-07, 0.0, -1.0, 2.345e-07, 0.0, -1.0, 2.185e-07, -1.0, 0.0, 0.0, -1.0, 0.0, 0.0, -1.0, 0.0, 0.0, -1.0, 0.0, 0.0, 0.9878, 0.0, 0.1556, 0.9878, 0.0, 0.1556, 0.9878, 0.0, 0.1556, 0.9878, 0.0, 0.1556, 0.0, 1.0, 3.388e-08, 0.0, 1.0, 3.388e-08, 0.0, 1.0, -5.464e-08, 0.0, 1.0, -5.862e-08, 0.4755, 0.8797, 0.0, 0.4755, 0.8797, 0.0, 0.4755, 0.8797, 0.0, 0.4755, 0.8797, 0.0, 0.4755, -0.8797, 0.0, 0.4755, -0.8797, 0.0, 0.4755, -0.8797, 0.0, 0.4755, -0.8797, 0.0, 0.1364, 0.0, -0.9907, 0.1364, 0.0, -0.9907, 0.1364, 0.0, -0.9907, 0.1364, 0.0, -0.9907, 0.0, -1.0, 2.185e-07, 0.0, -1.0, 2.687e-07, 0.0, -1.0, 0.0, 0.0, -1.0, 0.0, 0.0, 0.0, 1.0, 0.0, 0.0, 1.0, 0.0, 0.0, 1.0, 0.0, 0.0, 1.0, 0.0, 0.0, -1.0, 0.0, 0.0, -1.0, 0.0, 0.0, -1.0, 0.0, 0.0, -1.0, 0.0, 1.0, -6.718e-08, 0.0, 1.0, -5.464e-08, 0.0, 1.0, 0.0, 0.0, 1.0, 0.0, 0.0, 1.0, 0.0, 0.0, 1.0, 0.0, 0.0, 1.0, 0.0, 0.0, 1.0, 0.0, 0.0, 0.0, -1.0, 0.0, 0.0, -1.0, 0.0, 0.0, -1.0, 0.0, 0.0, -1.0, 0.0, 0.0, 1.0, 0.0, 0.0, 1.0, 0.0, 0.0, 1.0, 0.0, 0.0, 1.0, 0.0, -1.0, 0.0, 0.0, -1.0, 0.0, 0.0, -1.0, 0.0, 0.0, -1.0, 0.0, 0.0, 0.0, -1.0, 0.0, 0.0, -1.0, 0.0, 0.0, -1.0, 0.0, 0.0, -1.0, -0.3276, 0.0, 0.9448, -0.3276, 0.0, 0.9448, -0.3276, 0.0, 0.9448, -0.3276, 0.0, 0.9448, 0.0, 1.0, -3.92e-08, 0.0, 1.0, -1.334e-07, 0.0, 1.0, -5.039e-08, 0.0, 1.0, -3.815e-08, -0.9735, 0.0, 0.2287, -0.9735, 0.0, 0.2287, -0.9735, 0.0, 0.2287, -0.9735, 0.0, 0.2287, -0.1364, 0.0, 0.9907, -0.1364, 0.0, 0.9907, -0.1364, 0.0, 0.9907, -0.1364, 0.0, 0.9907, 0.0, -1.0, 1.752e-07, 0.0, -1.0, 2.015e-07, 0.0, -1.0, 5.335e-07, 0.0, -1.0, 1.949e-07, 0.0, -1.0, -6.776e-08, 0.0, -1.0, 1.752e-07, 0.0, -1.0, 1.949e-07, 0.0, -1.0, -6.776e-08, 1.0, 0.0, 0.0, 1.0, 0.0, 0.0, 1.0, 0.0, 0.0, 1.0, 0.0, 0.0, -0.9878, 0.0, 0.1556, -0.9878, 0.0, 0.1556, -0.9878, 0.0, 0.1556, -0.9878, 0.0, 0.1556, 0.0, 1.0, 3.388e-08, 0.0, 1.0, -3.92e-08, 0.0, 1.0, -3.815e-08, 0.0, 1.0, 3.388e-08, -0.4755, 0.8797, 0.0, -0.4755, 0.8797, 0.0, -0.4755, 0.8797, 0.0, -0.4755, 0.8797, 0.0, -0.4755, -0.8797, 0.0, -0.4755, -0.8797, 0.0, -0.4755, -0.8797, 0.0, -0.4755, -0.8797, 0.0, -0.1364, 0.0, -0.9907, -0.1364, 0.0, -0.9907, -0.1364, 0.0, -0.9907, -0.1364, 0.0, -0.9907, 0.0, -1.0, 1.752e-07, 0.0, -1.0, 0.0, 0.0, -1.0, 0.0, 0.0, -1.0, 2.015e-07, 0.0, 0.0, 1.0, 0.0, 0.0, 1.0, 0.0, 0.0, 1.0, 0.0, 0.0, 1.0, 0.0, 0.0, -1.0, 0.0, 0.0, -1.0, 0.0, 0.0, -1.0, 0.0, 0.0, -1.0, 0.0, 1.0, -5.039e-08, 0.0, 1.0, 0.0, 0.0, 1.0, 0.0, 0.0, 1.0, -3.815e-08, 0.0, 1.0, 0.0, 0.0, 1.0, 0.0, 0.0, 1.0, 0.0, 0.0, 1.0, 0.0, 0.0, 0.0, -1.0, 0.0, 0.0, -1.0, 0.0, 0.0, -1.0, 0.0, 0.0, -1.0, 0.0, 0.0, 1.0, 0.0, 0.0, 1.0, 0.0, 0.0, 1.0, 0.0, 0.0, 1.0, 0.0, -1.0, 0.0, 0.0, -1.0, 0.0, 0.0, -1.0, 0.0, 0.0, -1.0, 0.0, 0.0, -1.0, 0.0, 0.0, -1.0, 0.0, 0.0, -1.0, 0.0, 0.0, -1.0, 0.0, 0.0, 0.0, 1.0, 0.0, 0.0, 1.0, 0.0, 0.0, 1.0, 0.0, 0.0, 1.0, 1.0, 0.0, 0.0, 1.0, 0.0, 0.0, 1.0, 0.0, 0.0, 1.0, 0.0, 0.0, -1.0, 0.0, 0.0, -1.0, 0.0, 0.0, -1.0, 0.0, 0.0, -1.0, 0.0, 0.0, 0.0, 0.0, -1.0, 0.0, 0.0, -1.0, 0.0, 0.0, -1.0, 0.0, 0.0, -1.0, 0.0, -1.0, 0.0, 0.0, -1.0, 0.0, 0.0, -1.0, 0.0, 0.0, -1.0, 0.0, 0.0, 0.0, 1.0, 0.0, 0.0, 1.0, 0.0, 0.0, 1.0, 0.0, 0.0, 1.0, 1.0, 0.0, 0.0, 1.0, 0.0, 0.0, 1.0, 0.0, 0.0, 1.0, 0.0, 0.0, -1.0, 0.0, 0.0, -1.0, 0.0, 0.0, -1.0, 0.0, 0.0, -1.0, 0.0, 0.0, 0.0, 0.0, -1.0, 0.0, 0.0, -1.0, 0.0, 0.0, -1.0, 0.0, 0.0, -1.0, 0.0, -1.0, 0.0, 0.0, -1.0, 0.0, 0.0, -1.0, 0.0, 0.0, -1.0, 0.0, 0.0, 0.0, 1.0, 0.0, 0.0, 1.0, 0.0, 0.0, 1.0, 0.0, 0.0, 1.0, 1.0, 0.0, 0.0, 1.0, 0.0, 0.0, 1.0, 0.0, 0.0, 1.0, 0.0, 0.0, -1.0, 0.0, 0.0, -1.0, 0.0, 0.0, -1.0, 0.0, 0.0, -1.0, 0.0, 0.0, 0.0, 0.0, -1.0, 0.0, 0.0, -1.0, 0.0, 0.0, -1.0, 0.0, 0.0, -1.0, 0.0, -1.0, 0.0, 0.0, -1.0, 0.0, 0.0, -1.0, 0.0, 0.0, -1.0, 0.0, 0.0, 0.0, 1.0, 0.0, 0.0, 1.0, 0.0, 0.0, 1.0, 0.0, 0.0, 1.0, 1.0, 0.0, 0.0, 1.0, 0.0, 0.0, 1.0, 0.0, 0.0, 1.0, 0.0, 0.0, -1.0, 0.0, 0.0, -1.0, 0.0, 0.0, -1.0, 0.0, 0.0, -1.0, 0.0, 0.0, 0.0, 0.0, -1.0, 0.0, 0.0, -1.0, 0.0, 0.0, -1.0, 0.0, 0.0, -1.0, 0.0, -1.0, 0.0, 0.0, -1.0, 0.0, 0.0, -1.0, 0.0, 0.0, -1.0, 0.0, 0.0, 0.0, 1.0, 0.0, 0.0, 1.0, 0.0, 0.0, 1.0, 0.0, 0.0, 1.0, 1.0, 0.0, 0.0, 1.0, 0.0, 0.0, 1.0, 0.0, 0.0, 1.0, 0.0, 0.0, -1.0, 0.0, 0.0, -1.0, 0.0, 0.0, -1.0, 0.0, 0.0, -1.0, 0.0, 0.0, 0.0, 0.0, -1.0, 0.0, 0.0, -1.0, 0.0, 0.0, -1.0, 0.0, 0.0, -1.0, 0.0, -1.0, 0.0, 0.0, -1.0, 0.0, 0.0, -1.0, 0.0, 0.0, -1.0, 0.0, 0.0, 0.0, 1.0, 0.0, 0.0, 1.0, 0.0, 0.0, 1.0, 0.0, 0.0, 1.0, 1.0, 0.0, 0.0, 1.0, 0.0, 0.0, 1.0, 0.0, 0.0, 1.0, 0.0, 0.0, -1.0, 0.0, 0.0, -1.0, 0.0, 0.0, -1.0, 0.0, 0.0, -1.0, 0.0, 0.0, 0.0, 0.0, -1.0, 0.0, 0.0, -1.0, 0.0, 0.0, -1.0, 0.0, 0.0, -1.0, 0.0, -1.0, 0.0, 0.0, -1.0, 0.0, 0.0, -1.0, 0.0, 0.0, -1.0, 0.0, 0.0, 0.0, 1.0, 0.0, 0.0, 1.0, 0.0, 0.0, 1.0, 0.0, 0.0, 1.0, 1.0, 0.0, 0.0, 1.0, 0.0, 0.0, 1.0, 0.0, 0.0, 1.0, 0.0, 0.0, -1.0, 0.0, 0.0, -1.0, 0.0, 0.0, -1.0, 0.0, 0.0, -1.0, 0.0, 0.0, 0.0, 0.0, -1.0, 0.0, 0.0, -1.0, 0.0, 0.0, -1.0, 0.0, 0.0, -1.0, 0.0, -1.0, 0.0, 0.0, -1.0, 0.0, 0.0, -1.0, 0.0, 0.0, -1.0, 0.0, 0.0, 0.0, 1.0, 0.0, 0.0, 1.0, 0.0, 0.0, 1.0, 0.0, 0.0, 1.0, 1.0, 0.0, 0.0, 1.0, 0.0, 0.0, 1.0, 0.0, 0.0, 1.0, 0.0, 0.0, -1.0, 0.0, 0.0, -1.0, 0.0, 0.0, -1.0, 0.0, 0.0, -1.0, 0.0, 0.0, 0.0, 0.0, -1.0, 0.0, 0.0, -1.0, 0.0, 0.0, -1.0, 0.0, 0.0, -1.0, 0.2219, -0.6958, -0.6831, 0.2219, -0.6958, -0.6831, 0.2219, -0.6958, -0.6831, 0.2219, -0.6958, -0.6831, 0.0, -1.0, -1.5e-06, 0.0, -1.0, 0.0, 0.0, -1.0, 0.0, 0.0, -1.0, -1.5e-06, 0.2538, -0.5704, -0.7812, 0.2538, -0.5704, -0.7812, 0.2538, -0.5704, -0.7812, 0.2538, -0.5704, -0.7812, 0.7182, -0.6958, 0.0, 0.7182, -0.6958, 0.0, 0.7182, -0.6958, 0.0, 0.7182, -0.6958, 0.0, 0.0, -1.0, 1.5e-06, 0.0, -1.0, 1.357e-12, 0.0, -1.0, 8.444e-13, 0.0, -1.0, 1.5e-06, 0.6645, -0.5704, -0.4828, 0.6645, -0.5704, -0.4828, 0.6645, -0.5704, -0.4828, 0.6645, -0.5704, -0.4828, -0.5811, -0.6958, -0.4222, -0.5811, -0.6958, -0.4222, -0.5811, -0.6958, -0.4222, -0.5811, -0.6958, -0.4222, 0.0, -1.0, -1.5e-06, 0.0, -1.0, -1.5e-06, 0.0, -1.0, -1.5e-06, 0.0, -1.0, -1.5e-06, 0.8214, -0.5704, 0.0, 0.8214, -0.5704, 0.0, 0.8214, -0.5704, 0.0, 0.8214, -0.5704, 0.0, -0.5811, -0.6958, 0.4222, -0.5811, -0.6958, 0.4222, -0.5811, -0.6958, 0.4222, -0.5811, -0.6958, 0.4222, 0.0, -1.0, 0.0, 0.0, -1.0, 0.0, 0.0, -1.0, 0.0, 0.0, -1.0, 0.0, 0.6645, -0.5704, 0.4828, 0.6645, -0.5704, 0.4828, 0.6645, -0.5704, 0.4828, 0.6645, -0.5704, 0.4828, 0.5811, -0.6958, -0.4222, 0.5811, -0.6958, -0.4222, 0.5811, -0.6958, -0.4222, 0.5811, -0.6958, -0.4222, 0.0, -1.0, 0.0, 0.0, -1.0, 1.5e-06, 0.0, -1.0, 1.5e-06, 0.0, -1.0, 0.0, 0.2538, -0.5704, 0.7812, 0.2538, -0.5704, 0.7812, 0.2538, -0.5704, 0.7812, 0.2538, -0.5704, 0.7812, -0.2219, -0.6958, -0.6831, -0.2219, -0.6958, -0.6831, -0.2219, -0.6958, -0.6831, -0.2219, -0.6958, -0.6831, 0.0, -1.0, -3e-06, 0.0, -1.0, -1.5e-06, 0.0, -1.0, -1.5e-06, 0.0, -1.0, -3e-06, -0.2538, -0.5704, 0.7812, -0.2538, -0.5704, 0.7812, -0.2538, -0.5704, 0.7812, -0.2538, -0.5704, 0.7812, -0.7182, -0.6958, 0.0, -0.7182, -0.6958, 0.0, -0.7182, -0.6958, 0.0, -0.7182, -0.6958, 0.0, 0.0, -1.0, 0.0, 0.0, -1.0, -1.5e-06, 0.0, -1.0, -1.5e-06, 0.0, -1.0, 0.0, -0.6645, -0.5704, 0.4828, -0.6645, -0.5704, 0.4828, -0.6645, -0.5704, 0.4828, -0.6645, -0.5704, 0.4828, -0.2219, -0.6958, 0.6831, -0.2219, -0.6958, 0.6831, -0.2219, -0.6958, 0.6831, -0.2219, -0.6958, 0.6831, 0.0, -1.0, 1.357e-12, 0.0, -1.0, -3e-06, 0.0, -1.0, -3e-06, 0.0, -1.0, 8.444e-13, -0.8214, -0.5704, 0.0, -0.8214, -0.5704, 0.0, -0.8214, -0.5704, 0.0, -0.8214, -0.5704, 0.0, 0.5811, -0.6958, 0.4222, 0.5811, -0.6958, 0.4222, 0.5811, -0.6958, 0.4222, 0.5811, -0.6958, 0.4222, 0.0, -1.0, -1.5e-06, 0.0, -1.0, 0.0, 0.0, -1.0, 0.0, 0.0, -1.0, -1.5e-06, -0.6645, -0.5704, -0.4828, -0.6645, -0.5704, -0.4828, -0.6645, -0.5704, -0.4828, -0.6645, -0.5704, -0.4828, 0.2219, -0.6958, 0.6831, 0.2219, -0.6958, 0.6831, 0.2219, -0.6958, 0.6831, 0.2219, -0.6958, 0.6831, 0.0, -1.0, 5.638e-08, 0.0, -1.0, 5.638e-08, 0.0, -1.0, 5.638e-08, 0.0, -1.0, 5.638e-08, 0.0, -1.0, 5.638e-08, 0.0, -1.0, 5.638e-08, 0.0, -1.0, 5.638e-08, 0.0, -1.0, 5.638e-08, 0.0, -1.0, 5.638e-08, 0.0, -1.0, 5.638e-08, -0.2538, -0.5704, -0.7812, -0.2538, -0.5704, -0.7812, -0.2538, -0.5704, -0.7812, -0.2538, -0.5704, -0.7812, 0.0, -1.0, 0.0, 0.0, -1.0, 0.0, 0.0, -1.0, 0.0, 0.0, -1.0, 0.0])] * 3)])

# ---- objects
ob_light = bpy.data.objects.new('Light', light_light)
ob_camera = bpy.data.objects.new('Camera', cam_camera)
ob_radio = bpy.data.objects.new('Radio', me_cube_005)

# ---- transforms, parenting, visibility, modifiers, constraints
ob_light.location = (4.076, 1.005, 5.904)
ob_light.rotation_euler = (0.6503, 0.05522, 1.866)
ob_light.lock_rotations_4d = False
ob_light.empty_display_type = 'ARROWS'
ob_light.color = (0.0, 0.0, 0.0, 0.0)
ob_light.lineart.crease_threshold = 0.0
ob_camera.location = (7.359, -6.926, 4.958)
ob_camera.rotation_euler = (1.109, 0.0, 0.8149)
ob_camera.lock_rotations_4d = False
ob_camera.empty_display_type = 'ARROWS'
ob_camera.color = (0.0, 0.0, 0.0, 0.0)
ob_camera.display_type = 'WIRE'
ob_camera.lineart.crease_threshold = 0.0
ob_radio.location = (0.0, 0.0, 0.0)
ob_radio.rotation_euler = (-1.629e-07, 0.0, 0.0)
ob_radio.scale = (2.42, 2.42, 2.42)

# ---- collection membership
col_collection.objects.link(ob_light)
col_collection.objects.link(ob_camera)
col_collection.objects.link(ob_radio)

# ---- scene / render settings (as saved in the file)
scene.camera = ob_camera
scene.frame_start = 1; scene.frame_end = 250; scene.frame_set(1)
scene.render.engine = 'BLENDER_EEVEE_NEXT'
scene.render.bake_bias = 0.0
scene.render.bake_samples = 0
scene.render.compositor_device = 'GPU'
scene.eevee.use_volume_custom_range = False
scene.eevee.fast_gi_thickness_near = 0.1
scene.eevee.fast_gi_thickness_far = 0.0
scene.eevee.ray_tracing_options.screen_trace_thickness = 0.1
bpy.context.view_layer.update()
